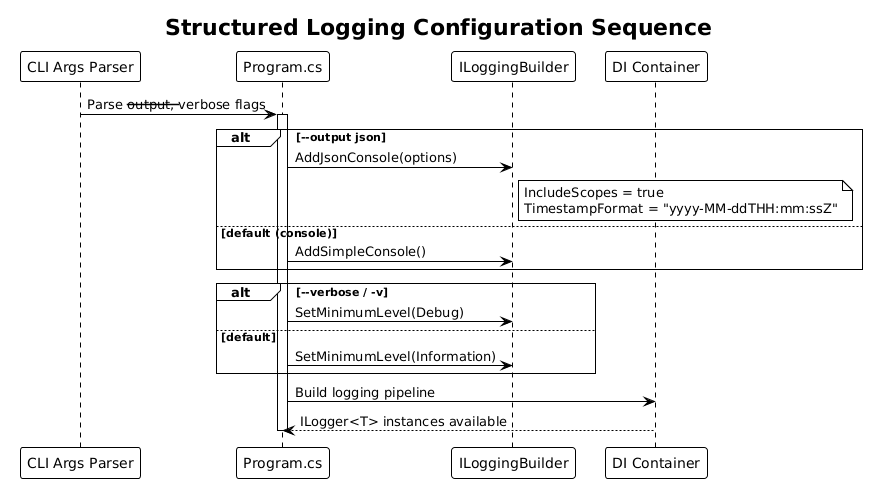

The diagram above was rendered by PlantUML. Its source (embedded in the PNG):
@startuml
!theme plain

title Structured Logging Configuration Sequence

participant "CLI Args Parser" as args
participant "Program.cs" as program
participant "ILoggingBuilder" as logging
participant "DI Container" as di

args -> program : Parse --output, --verbose flags
activate program

alt --output json
    program -> logging : AddJsonConsole(options)
    note right of logging
        IncludeScopes = true
        TimestampFormat = "yyyy-MM-ddTHH:mm:ssZ"
    end note
else default (console)
    program -> logging : AddSimpleConsole()
end

alt --verbose / -v
    program -> logging : SetMinimumLevel(Debug)
else default
    program -> logging : SetMinimumLevel(Information)
end

program -> di : Build logging pipeline
di --> program : ILogger<T> instances available

deactivate program
@enduml